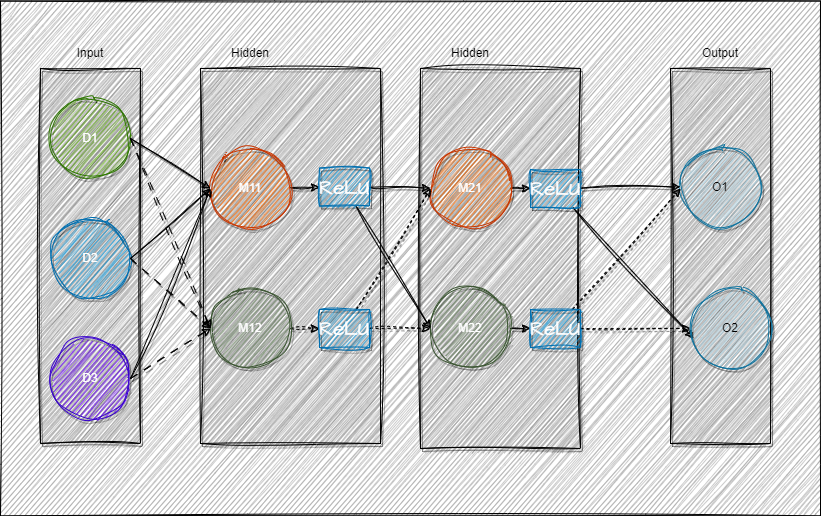

The diagram above was exported from draw.io. Its source (the exported page's mxGraphModel, read from the mxfile embedded in the PNG):
<mxGraphModel dx="771" dy="503" grid="1" gridSize="10" guides="1" tooltips="1" connect="0" arrows="1" fold="1" page="1" pageScale="1" pageWidth="827" pageHeight="1169" math="0" shadow="0">
  <root>
    <mxCell id="0" />
    <mxCell id="1" parent="0" />
    <mxCell id="26" value="" style="rounded=0;whiteSpace=wrap;html=1;sketch=1;hachureGap=4;jiggle=2;curveFitting=1;fontFamily=Architects Daughter;fontSource=https%3A%2F%2Ffonts.googleapis.com%2Fcss%3Ffamily%3DArchitects%2BDaughter;fontSize=20;fillColor=#999999;" parent="1" vertex="1">
      <mxGeometry x="70" y="62.5" width="820" height="515" as="geometry" />
    </mxCell>
    <mxCell id="hLFRd4RmSvdwxi1VQADW-19" value="" style="rounded=0;whiteSpace=wrap;html=1;sketch=1;curveFitting=1;jiggle=2;shadow=1;fillColor=#B3B3B3;" parent="1" vertex="1">
      <mxGeometry x="740" y="130" width="100" height="375" as="geometry" />
    </mxCell>
    <mxCell id="hLFRd4RmSvdwxi1VQADW-18" value="" style="rounded=0;whiteSpace=wrap;html=1;sketch=1;curveFitting=1;jiggle=2;shadow=1;fillColor=#B3B3B3;" parent="1" vertex="1">
      <mxGeometry x="270" y="130" width="180" height="375" as="geometry" />
    </mxCell>
    <mxCell id="hLFRd4RmSvdwxi1VQADW-17" value="" style="rounded=0;whiteSpace=wrap;html=1;sketch=1;curveFitting=1;jiggle=2;shadow=1;fillColor=#B3B3B3;" parent="1" vertex="1">
      <mxGeometry x="110" y="130" width="100" height="375" as="geometry" />
    </mxCell>
    <mxCell id="hLFRd4RmSvdwxi1VQADW-1" value="D1" style="ellipse;whiteSpace=wrap;html=1;aspect=fixed;fillColor=#60a917;fontColor=#ffffff;strokeColor=#2D7600;sketch=1;curveFitting=1;jiggle=2;shadow=1;" parent="1" vertex="1">
      <mxGeometry x="120" y="160" width="80" height="80" as="geometry" />
    </mxCell>
    <mxCell id="hLFRd4RmSvdwxi1VQADW-2" value="D2" style="ellipse;whiteSpace=wrap;html=1;aspect=fixed;fillColor=#1ba1e2;fontColor=#ffffff;strokeColor=#006EAF;sketch=1;curveFitting=1;jiggle=2;shadow=1;" parent="1" vertex="1">
      <mxGeometry x="120" y="280" width="80" height="80" as="geometry" />
    </mxCell>
    <mxCell id="hLFRd4RmSvdwxi1VQADW-3" value="D3" style="ellipse;whiteSpace=wrap;html=1;aspect=fixed;fillColor=#6a00ff;fontColor=#ffffff;strokeColor=#3700CC;sketch=1;curveFitting=1;jiggle=2;shadow=1;" parent="1" vertex="1">
      <mxGeometry x="120" y="400" width="80" height="80" as="geometry" />
    </mxCell>
    <mxCell id="8" style="edgeStyle=none;hachureGap=4;html=1;fontFamily=Architects Daughter;fontSource=https%3A%2F%2Ffonts.googleapis.com%2Fcss%3Ffamily%3DArchitects%2BDaughter;fontSize=16;sketch=1;curveFitting=1;jiggle=2;shadow=1;" parent="1" source="hLFRd4RmSvdwxi1VQADW-4" target="7" edge="1">
      <mxGeometry relative="1" as="geometry" />
    </mxCell>
    <mxCell id="hLFRd4RmSvdwxi1VQADW-4" value="&lt;font color=&quot;#ffffff&quot;&gt;M11&lt;/font&gt;" style="ellipse;whiteSpace=wrap;html=1;aspect=fixed;fillColor=#fa6800;fontColor=#000000;strokeColor=#C73500;sketch=1;curveFitting=1;jiggle=2;shadow=1;" parent="1" vertex="1">
      <mxGeometry x="280" y="210" width="80" height="80" as="geometry" />
    </mxCell>
    <mxCell id="10" style="edgeStyle=none;hachureGap=4;html=1;entryX=0;entryY=0.5;entryDx=0;entryDy=0;fontFamily=Architects Daughter;fontSource=https%3A%2F%2Ffonts.googleapis.com%2Fcss%3Ffamily%3DArchitects%2BDaughter;fontSize=16;dashed=1;sketch=1;curveFitting=1;jiggle=2;shadow=1;" parent="1" source="hLFRd4RmSvdwxi1VQADW-5" target="9" edge="1">
      <mxGeometry relative="1" as="geometry" />
    </mxCell>
    <mxCell id="hLFRd4RmSvdwxi1VQADW-5" value="M12" style="ellipse;whiteSpace=wrap;html=1;aspect=fixed;fillColor=#6d8764;fontColor=#ffffff;strokeColor=#3A5431;sketch=1;curveFitting=1;jiggle=2;shadow=1;" parent="1" vertex="1">
      <mxGeometry x="280" y="350" width="80" height="80" as="geometry" />
    </mxCell>
    <mxCell id="hLFRd4RmSvdwxi1VQADW-6" value="O1" style="ellipse;whiteSpace=wrap;html=1;aspect=fixed;fillColor=#b1ddf0;strokeColor=#10739e;sketch=1;curveFitting=1;jiggle=2;shadow=1;" parent="1" vertex="1">
      <mxGeometry x="750" y="208.5" width="80" height="80" as="geometry" />
    </mxCell>
    <mxCell id="hLFRd4RmSvdwxi1VQADW-7" value="" style="endArrow=classic;html=1;rounded=0;exitX=1;exitY=0.5;exitDx=0;exitDy=0;entryX=0;entryY=0.5;entryDx=0;entryDy=0;sketch=1;curveFitting=1;jiggle=2;shadow=1;" parent="1" source="hLFRd4RmSvdwxi1VQADW-1" target="hLFRd4RmSvdwxi1VQADW-4" edge="1">
      <mxGeometry width="50" height="50" relative="1" as="geometry">
        <mxPoint x="210" y="200" as="sourcePoint" />
        <mxPoint x="260" y="150" as="targetPoint" />
      </mxGeometry>
    </mxCell>
    <mxCell id="hLFRd4RmSvdwxi1VQADW-9" value="" style="endArrow=classic;html=1;rounded=0;exitX=1;exitY=0.5;exitDx=0;exitDy=0;entryX=0;entryY=0.5;entryDx=0;entryDy=0;sketch=1;curveFitting=1;jiggle=2;shadow=1;" parent="1" target="hLFRd4RmSvdwxi1VQADW-4" edge="1">
      <mxGeometry width="50" height="50" relative="1" as="geometry">
        <mxPoint x="200" y="320" as="sourcePoint" />
        <mxPoint x="280" y="370" as="targetPoint" />
      </mxGeometry>
    </mxCell>
    <mxCell id="hLFRd4RmSvdwxi1VQADW-10" value="" style="endArrow=classic;html=1;rounded=0;exitX=1;exitY=0.5;exitDx=0;exitDy=0;sketch=1;curveFitting=1;jiggle=2;shadow=1;" parent="1" edge="1">
      <mxGeometry width="50" height="50" relative="1" as="geometry">
        <mxPoint x="200" y="440" as="sourcePoint" />
        <mxPoint x="280" y="250" as="targetPoint" />
      </mxGeometry>
    </mxCell>
    <mxCell id="hLFRd4RmSvdwxi1VQADW-11" value="" style="endArrow=classic;html=1;rounded=0;exitX=1;exitY=0.5;exitDx=0;exitDy=0;entryX=0;entryY=0.5;entryDx=0;entryDy=0;dashed=1;dashPattern=8 8;sketch=1;curveFitting=1;jiggle=2;shadow=1;" parent="1" target="hLFRd4RmSvdwxi1VQADW-5" edge="1">
      <mxGeometry width="50" height="50" relative="1" as="geometry">
        <mxPoint x="200" y="200" as="sourcePoint" />
        <mxPoint x="280" y="250" as="targetPoint" />
      </mxGeometry>
    </mxCell>
    <mxCell id="hLFRd4RmSvdwxi1VQADW-12" value="" style="endArrow=classic;html=1;rounded=0;exitX=1;exitY=0.5;exitDx=0;exitDy=0;entryX=0;entryY=0.5;entryDx=0;entryDy=0;dashed=1;dashPattern=8 8;sketch=1;curveFitting=1;jiggle=2;shadow=1;" parent="1" target="hLFRd4RmSvdwxi1VQADW-5" edge="1">
      <mxGeometry width="50" height="50" relative="1" as="geometry">
        <mxPoint x="200" y="320" as="sourcePoint" />
        <mxPoint x="280" y="510" as="targetPoint" />
      </mxGeometry>
    </mxCell>
    <mxCell id="hLFRd4RmSvdwxi1VQADW-13" value="" style="endArrow=classic;html=1;rounded=0;exitX=1;exitY=0.5;exitDx=0;exitDy=0;dashed=1;dashPattern=8 8;sketch=1;curveFitting=1;jiggle=2;shadow=1;" parent="1" edge="1">
      <mxGeometry width="50" height="50" relative="1" as="geometry">
        <mxPoint x="200" y="440" as="sourcePoint" />
        <mxPoint x="280" y="390" as="targetPoint" />
      </mxGeometry>
    </mxCell>
    <mxCell id="hLFRd4RmSvdwxi1VQADW-20" value="Input" style="text;html=1;strokeColor=none;fillColor=none;align=center;verticalAlign=middle;whiteSpace=wrap;rounded=0;sketch=1;curveFitting=1;jiggle=2;shadow=1;" parent="1" vertex="1">
      <mxGeometry x="130" y="100" width="60" height="30" as="geometry" />
    </mxCell>
    <mxCell id="hLFRd4RmSvdwxi1VQADW-21" value="Hidden" style="text;html=1;strokeColor=none;fillColor=none;align=center;verticalAlign=middle;whiteSpace=wrap;rounded=0;sketch=1;curveFitting=1;jiggle=2;shadow=1;" parent="1" vertex="1">
      <mxGeometry x="270" y="105" width="100" height="20" as="geometry" />
    </mxCell>
    <mxCell id="hLFRd4RmSvdwxi1VQADW-22" value="Output" style="text;html=1;strokeColor=none;fillColor=none;align=center;verticalAlign=middle;whiteSpace=wrap;rounded=0;sketch=1;curveFitting=1;jiggle=2;shadow=1;" parent="1" vertex="1">
      <mxGeometry x="760" y="100" width="60" height="30" as="geometry" />
    </mxCell>
    <mxCell id="2" value="" style="rounded=0;whiteSpace=wrap;html=1;sketch=1;curveFitting=1;jiggle=2;shadow=1;fillColor=#B3B3B3;" parent="1" vertex="1">
      <mxGeometry x="490" y="130" width="160" height="380" as="geometry" />
    </mxCell>
    <mxCell id="14" style="edgeStyle=none;hachureGap=4;html=1;entryX=0;entryY=0.5;entryDx=0;entryDy=0;fontFamily=Architects Daughter;fontSource=https%3A%2F%2Ffonts.googleapis.com%2Fcss%3Ffamily%3DArchitects%2BDaughter;fontSize=16;sketch=1;curveFitting=1;jiggle=2;shadow=1;" parent="1" source="3" target="11" edge="1">
      <mxGeometry relative="1" as="geometry" />
    </mxCell>
    <mxCell id="3" value="&lt;font color=&quot;#ffffff&quot;&gt;M21&lt;/font&gt;" style="ellipse;whiteSpace=wrap;html=1;aspect=fixed;fillColor=#fa6800;fontColor=#000000;strokeColor=#C73500;sketch=1;curveFitting=1;jiggle=2;shadow=1;" parent="1" vertex="1">
      <mxGeometry x="500" y="210" width="80" height="80" as="geometry" />
    </mxCell>
    <mxCell id="13" style="edgeStyle=none;hachureGap=4;html=1;entryX=0;entryY=0.5;entryDx=0;entryDy=0;fontFamily=Architects Daughter;fontSource=https%3A%2F%2Ffonts.googleapis.com%2Fcss%3Ffamily%3DArchitects%2BDaughter;fontSize=16;sketch=1;curveFitting=1;jiggle=2;shadow=1;" parent="1" source="4" target="12" edge="1">
      <mxGeometry relative="1" as="geometry" />
    </mxCell>
    <mxCell id="4" value="M22" style="ellipse;whiteSpace=wrap;html=1;aspect=fixed;fillColor=#6d8764;fontColor=#ffffff;strokeColor=#3A5431;sketch=1;curveFitting=1;jiggle=2;shadow=1;" parent="1" vertex="1">
      <mxGeometry x="500" y="350" width="80" height="80" as="geometry" />
    </mxCell>
    <mxCell id="5" value="Hidden" style="text;html=1;strokeColor=none;fillColor=none;align=center;verticalAlign=middle;whiteSpace=wrap;rounded=0;sketch=1;curveFitting=1;jiggle=2;shadow=1;" parent="1" vertex="1">
      <mxGeometry x="490" y="105" width="100" height="20" as="geometry" />
    </mxCell>
    <mxCell id="15" style="edgeStyle=none;hachureGap=4;html=1;fontFamily=Architects Daughter;fontSource=https%3A%2F%2Ffonts.googleapis.com%2Fcss%3Ffamily%3DArchitects%2BDaughter;fontSize=16;sketch=1;curveFitting=1;jiggle=2;shadow=1;" parent="1" source="7" target="3" edge="1">
      <mxGeometry relative="1" as="geometry" />
    </mxCell>
    <mxCell id="16" style="edgeStyle=none;hachureGap=4;html=1;entryX=0;entryY=0.5;entryDx=0;entryDy=0;fontFamily=Architects Daughter;fontSource=https%3A%2F%2Ffonts.googleapis.com%2Fcss%3Ffamily%3DArchitects%2BDaughter;fontSize=16;sketch=1;curveFitting=1;jiggle=2;shadow=1;" parent="1" source="7" target="4" edge="1">
      <mxGeometry relative="1" as="geometry" />
    </mxCell>
    <mxCell id="7" value="ReLU" style="rounded=0;whiteSpace=wrap;html=1;hachureGap=4;fontFamily=Architects Daughter;fontSource=https%3A%2F%2Ffonts.googleapis.com%2Fcss%3Ffamily%3DArchitects%2BDaughter;fontSize=20;fillColor=#1ba1e2;fontColor=#ffffff;strokeColor=#006EAF;sketch=1;curveFitting=1;jiggle=2;shadow=1;" parent="1" vertex="1">
      <mxGeometry x="389" y="229.5" width="50" height="38" as="geometry" />
    </mxCell>
    <mxCell id="17" style="edgeStyle=none;hachureGap=4;html=1;fontFamily=Architects Daughter;fontSource=https%3A%2F%2Ffonts.googleapis.com%2Fcss%3Ffamily%3DArchitects%2BDaughter;fontSize=16;dashed=1;sketch=1;curveFitting=1;jiggle=2;shadow=1;" parent="1" source="9" edge="1">
      <mxGeometry relative="1" as="geometry">
        <mxPoint x="500" y="250" as="targetPoint" />
      </mxGeometry>
    </mxCell>
    <mxCell id="18" style="edgeStyle=none;hachureGap=4;html=1;fontFamily=Architects Daughter;fontSource=https%3A%2F%2Ffonts.googleapis.com%2Fcss%3Ffamily%3DArchitects%2BDaughter;fontSize=16;dashed=1;sketch=1;curveFitting=1;jiggle=2;shadow=1;" parent="1" source="9" edge="1">
      <mxGeometry relative="1" as="geometry">
        <mxPoint x="500" y="390" as="targetPoint" />
      </mxGeometry>
    </mxCell>
    <mxCell id="9" value="ReLU" style="rounded=0;whiteSpace=wrap;html=1;hachureGap=4;fontFamily=Architects Daughter;fontSource=https%3A%2F%2Ffonts.googleapis.com%2Fcss%3Ffamily%3DArchitects%2BDaughter;fontSize=20;fillColor=#1ba1e2;fontColor=#ffffff;strokeColor=#006EAF;sketch=1;curveFitting=1;jiggle=2;shadow=1;" parent="1" vertex="1">
      <mxGeometry x="389" y="371" width="50" height="38" as="geometry" />
    </mxCell>
    <mxCell id="23" style="edgeStyle=none;sketch=1;hachureGap=4;jiggle=2;curveFitting=1;html=1;entryX=0;entryY=0.5;entryDx=0;entryDy=0;shadow=1;fontFamily=Architects Daughter;fontSource=https%3A%2F%2Ffonts.googleapis.com%2Fcss%3Ffamily%3DArchitects%2BDaughter;fontSize=16;fontColor=#FFFFFF;" parent="1" source="11" target="hLFRd4RmSvdwxi1VQADW-6" edge="1">
      <mxGeometry relative="1" as="geometry" />
    </mxCell>
    <mxCell id="25" style="edgeStyle=none;sketch=1;hachureGap=4;jiggle=2;curveFitting=1;html=1;entryX=0.038;entryY=0.623;entryDx=0;entryDy=0;entryPerimeter=0;shadow=1;fontFamily=Architects Daughter;fontSource=https%3A%2F%2Ffonts.googleapis.com%2Fcss%3Ffamily%3DArchitects%2BDaughter;fontSize=16;fontColor=#FFFFFF;" parent="1" source="11" target="21" edge="1">
      <mxGeometry relative="1" as="geometry" />
    </mxCell>
    <mxCell id="11" value="ReLU" style="rounded=0;whiteSpace=wrap;html=1;hachureGap=4;fontFamily=Architects Daughter;fontSource=https%3A%2F%2Ffonts.googleapis.com%2Fcss%3Ffamily%3DArchitects%2BDaughter;fontSize=20;fillColor=#1ba1e2;fontColor=#ffffff;strokeColor=#006EAF;sketch=1;curveFitting=1;jiggle=2;shadow=1;" parent="1" vertex="1">
      <mxGeometry x="600" y="231" width="50" height="38" as="geometry" />
    </mxCell>
    <mxCell id="22" style="edgeStyle=none;sketch=1;hachureGap=4;jiggle=2;curveFitting=1;html=1;entryX=0;entryY=0.5;entryDx=0;entryDy=0;shadow=1;dashed=1;fontFamily=Architects Daughter;fontSource=https%3A%2F%2Ffonts.googleapis.com%2Fcss%3Ffamily%3DArchitects%2BDaughter;fontSize=16;fontColor=#FFFFFF;" parent="1" source="12" target="21" edge="1">
      <mxGeometry relative="1" as="geometry" />
    </mxCell>
    <mxCell id="24" style="edgeStyle=none;sketch=1;hachureGap=4;jiggle=2;curveFitting=1;html=1;shadow=1;dashed=1;fontFamily=Architects Daughter;fontSource=https%3A%2F%2Ffonts.googleapis.com%2Fcss%3Ffamily%3DArchitects%2BDaughter;fontSize=16;fontColor=#FFFFFF;" parent="1" source="12" edge="1">
      <mxGeometry relative="1" as="geometry">
        <mxPoint x="750" y="250" as="targetPoint" />
      </mxGeometry>
    </mxCell>
    <mxCell id="12" value="ReLU" style="rounded=0;whiteSpace=wrap;html=1;hachureGap=4;fontFamily=Architects Daughter;fontSource=https%3A%2F%2Ffonts.googleapis.com%2Fcss%3Ffamily%3DArchitects%2BDaughter;fontSize=20;fillColor=#1ba1e2;fontColor=#ffffff;strokeColor=#006EAF;sketch=1;curveFitting=1;jiggle=2;shadow=1;" parent="1" vertex="1">
      <mxGeometry x="600" y="371" width="50" height="38" as="geometry" />
    </mxCell>
    <mxCell id="21" value="O2" style="ellipse;whiteSpace=wrap;html=1;aspect=fixed;fillColor=#b1ddf0;strokeColor=#10739e;sketch=1;curveFitting=1;jiggle=2;shadow=1;" parent="1" vertex="1">
      <mxGeometry x="760" y="350" width="80" height="80" as="geometry" />
    </mxCell>
  </root>
</mxGraphModel>